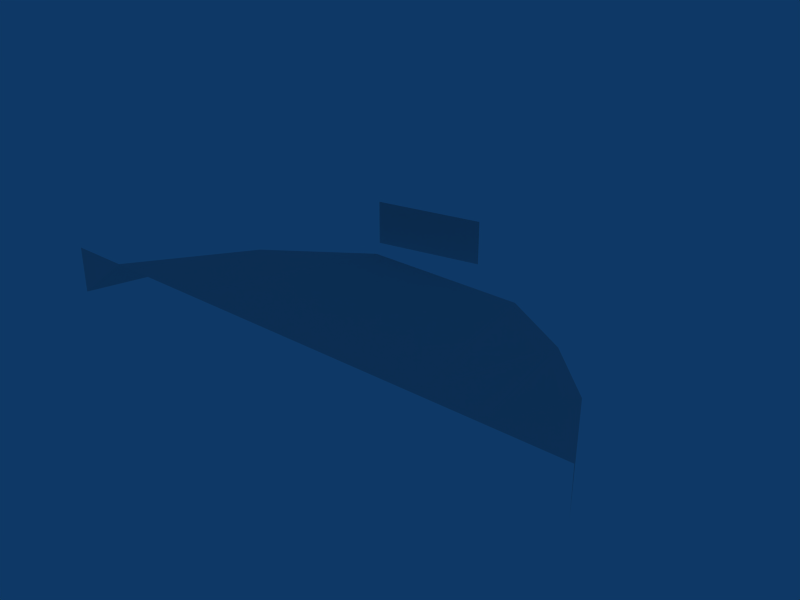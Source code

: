 # Source: RotBGehause.blend  (saved by Blender 2.49.0; exported with 4.5.12 LTS)
import bpy
from mathutils import Matrix  # noqa: F401  (used for matrix-valued properties, if any)

bpy.ops.wm.read_factory_settings(use_empty=True)
scene = bpy.context.scene
scene.name = 'Scene'

# ---- collections
col_collection_1 = bpy.data.collections.new('Collection 1'); scene.collection.children.link(col_collection_1)

# ---- world
world_world = bpy.data.worlds.new('World'); scene.world = world_world
world_world.color = (0.05656, 0.2208, 0.4)
world_world.use_sun_shadow = False
world_world.sun_shadow_jitter_overblur = 0.0
world_world.cycles.sampling_method = 'MANUAL'
world_world.cycles.sample_map_resolution = 256

# ---- meshes
me_mesh = bpy.data.meshes.new('Mesh')
me_mesh.from_pydata([(2.79, -23.31, 25.09), (2.79, -23.31, 25.01), (2.66, -23.31, 25.09), (2.557, -22.97, 25.01), (2.66, -23.07, 25.01), (2.551, -23.31, 25.09), (2.423, -22.89, 25.01), (2.423, -23.31, 25.09), (2.29, -23.31, 25.09), (2.29, -22.89, 25.01), (2.126, -23.31, 25.09), (1.954, -23.01, 25.01), (2.126, -22.89, 25.01), (1.855, -23.31, 25.09), (1.855, -23.31, 25.01), (1.954, -23.31, 25.09), (2.099, -22.85, 25.09), (2.29, -22.81, 25.09), (2.29, -22.81, 25.01), (2.099, -22.85, 25.01)], [], [(0, 2, 4), (0, 4, 1), (2, 5, 3), (2, 3, 4), (5, 7, 6), (5, 6, 3), (7, 8, 9), (7, 9, 6), (8, 10, 12), (8, 12, 9), (10, 15, 11), (10, 11, 12), (15, 13, 14), (15, 14, 11), (16, 17, 18), (16, 18, 19)])
me_mesh.polygons.foreach_set('use_smooth', [0, 0, 0, 0, 0, 0, 0, 0, 0, 0, 0, 0, 0, 0, 1, 1])
_uv = me_mesh.uv_layers.new(name='UVTex')
_uv.uv.foreach_set('vector', [0.9922, 0.9922, 0.9922, 0.9922, 0.9922, 0.9922, 0.9922, 0.9922, 0.9922, 0.9922, 0.9922, 0.9922, 0.9922, 0.9922, 0.9922, 0.9922, 0.9922, 0.9922, 0.9922, 0.9922, 0.9922, 0.9922, 0.9922, 0.9922, 0.9922, 0.9922, 0.9922, 0.9922, 0.9922, 0.9922, 0.9922, 0.9922, 0.9922, 0.9922, 0.9922, 0.9922, 0.9922, 0.9922, 0.9922, 0.9922, 0.9922, 0.9922, 0.9922, 0.9922, 0.9922, 0.9922, 0.9922, 0.9922, 0.9922, 0.9922, 0.9922, 0.9922, 0.9922, 0.9922, 0.9922, 0.9922, 0.9922, 0.9922, 0.9922, 0.9922, 0.9922, 0.9922, 0.9922, 0.9922, 0.9922, 0.9922, 0.9922, 0.9922, 0.9922, 0.9922, 0.9922, 0.9922, 0.9922, 0.9922, 0.9922, 0.9922, 0.9922, 0.9922, 0.9922, 0.9922, 0.9922, 0.9922, 0.9922, 0.9922, 0.9922, 0.9922, 0.9922, 0.9922, 0.9922, 0.9922, 0.9922, 0.9922, 0.9922, 0.9922, 0.9922, 0.9922])
me_mesh.use_remesh_preserve_volume = False
me_mesh.use_remesh_preserve_attributes = False
me_mesh.use_mirror_vertex_groups = False
me_mesh.update()

# ---- objects
ob_mesh = bpy.data.objects.new('Mesh', me_mesh)

# ---- transforms, parenting, visibility, modifiers, constraints
ob_mesh.location = (0.0, 0.0, 0.0)
ob_mesh.lock_rotations_4d = False
ob_mesh.empty_display_type = 'ARROWS'
ob_mesh.lineart.crease_threshold = 0.0

# ---- collection membership
col_collection_1.objects.link(ob_mesh)

# ---- scene / render settings (as saved in the file)
scene.frame_start = 1; scene.frame_end = 250; scene.frame_set(1)
scene.render.engine = 'BLENDER_EEVEE_NEXT'
scene.render.image_settings.file_format = 'JPEG'
scene.render.image_settings.color_mode = 'RGB'
scene.render.image_settings.compression = 90
scene.render.resolution_x = 800
scene.render.resolution_y = 600
scene.render.pixel_aspect_x = 100.0
scene.render.pixel_aspect_y = 100.0
scene.render.fps = 25
scene.render.dither_intensity = 0.0
scene.render.use_compositing = False
scene.render.use_sequencer = False
scene.render.bake_margin = 2
scene.render.bake_bias = 0.0
scene.render.use_stamp_time = False
scene.render.use_stamp_date = False
scene.render.use_stamp_frame = False
scene.render.use_stamp_camera = False
scene.render.use_stamp_scene = False
scene.render.use_stamp_filename = False
scene.render.use_stamp_render_time = False
scene.render.stamp_font_size = 0
scene.cycles.use_denoising = False
scene.cycles.samples = 10
scene.cycles.sampling_pattern = 'TABULATED_SOBOL'
scene.cycles.light_sampling_threshold = 0.0
scene.cycles.use_adaptive_sampling = False
scene.cycles.use_light_tree = False
scene.cycles.blur_glossy = 0.0
scene.cycles.volume_bounces = 1
scene.cycles.pixel_filter_type = 'GAUSSIAN'
scene.cycles.sample_clamp_indirect = 0.0
scene.view_settings.view_transform = 'Raw'
bpy.context.view_layer.update()

# ---- added for rendering (the .blend has no active camera): camera
cam_auto = bpy.data.cameras.new('AutoCamera')
cam_auto.lens = 50.0
cam_auto.sensor_width = 36.0
cam_auto.clip_end = 1000.0
ob_auto_camera = bpy.data.objects.new('AutoCamera', cam_auto)
scene.collection.objects.link(ob_auto_camera)
ob_auto_camera.location = (3.30724, -24.2427, 25.8373)
ob_auto_camera.rotation_euler = (1.09748, -7.21219e-08, 0.694738)
scene.camera = ob_auto_camera
bpy.context.view_layer.update()
